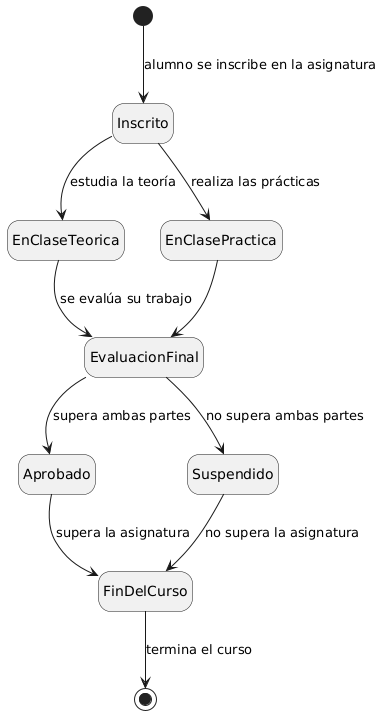

The diagram above was rendered by PlantUML. Its source (embedded in the PNG):
@startuml
hide empty description

[*] --> Inscrito : alumno se inscribe en la asignatura
Inscrito --> EnClaseTeorica : estudia la teoría
Inscrito --> EnClasePractica : realiza las prácticas
EnClaseTeorica --> EvaluacionFinal : se evalúa su trabajo
EnClasePractica --> EvaluacionFinal 

EvaluacionFinal --> Aprobado : supera ambas partes
EvaluacionFinal --> Suspendido : no supera ambas partes

Aprobado --> FinDelCurso : supera la asignatura
Suspendido --> FinDelCurso : no supera la asignatura
FinDelCurso --> [*] : termina el curso
@enduml